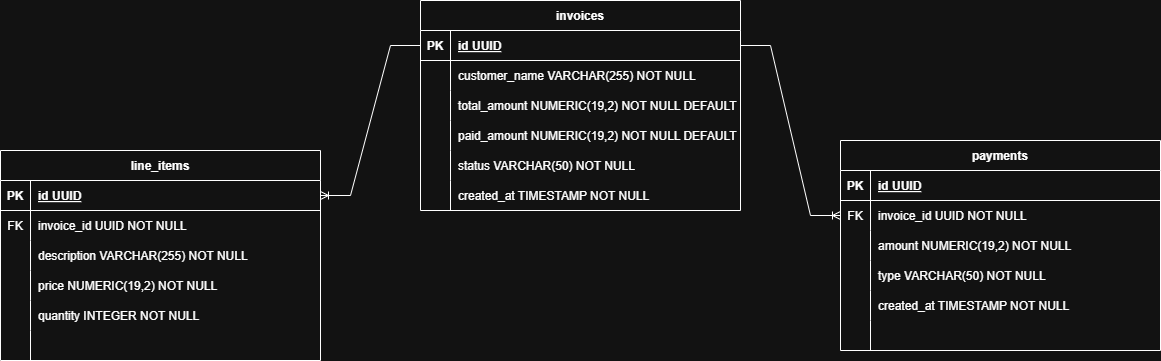

The diagram above was exported from draw.io. Its source (the exported page's mxGraphModel, read from the mxfile embedded in the PNG):
<mxGraphModel dx="2058" dy="1153" grid="1" gridSize="10" guides="1" tooltips="1" connect="1" arrows="1" fold="1" page="1" pageScale="1" pageWidth="827" pageHeight="1169" math="0" shadow="0">
  <root>
    <mxCell id="0" />
    <mxCell id="1" parent="0" />
    <mxCell id="R3umBd3Q3nIYwlHajb-N-82" parent="1" style="shape=table;startSize=30;container=1;collapsible=1;childLayout=tableLayout;fixedRows=1;rowLines=0;fontStyle=1;align=center;resizeLast=1;" value="invoices" vertex="1">
      <mxGeometry height="210" width="320" x="440" y="90" as="geometry" />
    </mxCell>
    <mxCell id="R3umBd3Q3nIYwlHajb-N-83" parent="R3umBd3Q3nIYwlHajb-N-82" style="shape=tableRow;horizontal=0;startSize=0;swimlaneHead=0;swimlaneBody=0;fillColor=none;collapsible=0;dropTarget=0;points=[[0,0.5],[1,0.5]];portConstraint=eastwest;strokeColor=inherit;top=0;left=0;right=0;bottom=1;" value="" vertex="1">
      <mxGeometry height="30" width="320" y="30" as="geometry" />
    </mxCell>
    <mxCell id="R3umBd3Q3nIYwlHajb-N-84" parent="R3umBd3Q3nIYwlHajb-N-83" style="shape=partialRectangle;overflow=hidden;connectable=0;fillColor=none;strokeColor=inherit;top=0;left=0;bottom=0;right=0;fontStyle=1;" value="PK" vertex="1">
      <mxGeometry height="30" width="30" as="geometry">
        <mxRectangle height="30" width="30" as="alternateBounds" />
      </mxGeometry>
    </mxCell>
    <mxCell id="R3umBd3Q3nIYwlHajb-N-85" parent="R3umBd3Q3nIYwlHajb-N-83" style="shape=partialRectangle;overflow=hidden;connectable=0;fillColor=none;align=left;strokeColor=inherit;top=0;left=0;bottom=0;right=0;spacingLeft=6;fontStyle=5;" value="id UUID " vertex="1">
      <mxGeometry height="30" width="290" x="30" as="geometry">
        <mxRectangle height="30" width="290" as="alternateBounds" />
      </mxGeometry>
    </mxCell>
    <mxCell id="R3umBd3Q3nIYwlHajb-N-86" parent="R3umBd3Q3nIYwlHajb-N-82" style="shape=tableRow;horizontal=0;startSize=0;swimlaneHead=0;swimlaneBody=0;fillColor=none;collapsible=0;dropTarget=0;points=[[0,0.5],[1,0.5]];portConstraint=eastwest;strokeColor=inherit;top=0;left=0;right=0;bottom=0;" value="" vertex="1">
      <mxGeometry height="30" width="320" y="60" as="geometry" />
    </mxCell>
    <mxCell id="R3umBd3Q3nIYwlHajb-N-87" parent="R3umBd3Q3nIYwlHajb-N-86" style="shape=partialRectangle;overflow=hidden;connectable=0;fillColor=none;strokeColor=inherit;top=0;left=0;bottom=0;right=0;" value="" vertex="1">
      <mxGeometry height="30" width="30" as="geometry">
        <mxRectangle height="30" width="30" as="alternateBounds" />
      </mxGeometry>
    </mxCell>
    <mxCell id="R3umBd3Q3nIYwlHajb-N-88" parent="R3umBd3Q3nIYwlHajb-N-86" style="shape=partialRectangle;overflow=hidden;connectable=0;fillColor=none;align=left;strokeColor=inherit;top=0;left=0;bottom=0;right=0;spacingLeft=6;" value="customer_name VARCHAR(255) NOT NULL" vertex="1">
      <mxGeometry height="30" width="290" x="30" as="geometry">
        <mxRectangle height="30" width="290" as="alternateBounds" />
      </mxGeometry>
    </mxCell>
    <mxCell id="R3umBd3Q3nIYwlHajb-N-89" parent="R3umBd3Q3nIYwlHajb-N-82" style="shape=tableRow;horizontal=0;startSize=0;swimlaneHead=0;swimlaneBody=0;fillColor=none;collapsible=0;dropTarget=0;points=[[0,0.5],[1,0.5]];portConstraint=eastwest;strokeColor=inherit;top=0;left=0;right=0;bottom=0;" value="" vertex="1">
      <mxGeometry height="30" width="320" y="90" as="geometry" />
    </mxCell>
    <mxCell id="R3umBd3Q3nIYwlHajb-N-90" parent="R3umBd3Q3nIYwlHajb-N-89" style="shape=partialRectangle;overflow=hidden;connectable=0;fillColor=none;strokeColor=inherit;top=0;left=0;bottom=0;right=0;" value="" vertex="1">
      <mxGeometry height="30" width="30" as="geometry">
        <mxRectangle height="30" width="30" as="alternateBounds" />
      </mxGeometry>
    </mxCell>
    <mxCell id="R3umBd3Q3nIYwlHajb-N-91" parent="R3umBd3Q3nIYwlHajb-N-89" style="shape=partialRectangle;overflow=hidden;connectable=0;fillColor=none;align=left;strokeColor=inherit;top=0;left=0;bottom=0;right=0;spacingLeft=6;" value="total_amount NUMERIC(19,2) NOT NULL DEFAULT 0" vertex="1">
      <mxGeometry height="30" width="290" x="30" as="geometry">
        <mxRectangle height="30" width="290" as="alternateBounds" />
      </mxGeometry>
    </mxCell>
    <mxCell id="R3umBd3Q3nIYwlHajb-N-92" parent="R3umBd3Q3nIYwlHajb-N-82" style="shape=tableRow;horizontal=0;startSize=0;swimlaneHead=0;swimlaneBody=0;fillColor=none;collapsible=0;dropTarget=0;points=[[0,0.5],[1,0.5]];portConstraint=eastwest;strokeColor=inherit;top=0;left=0;right=0;bottom=0;" value="" vertex="1">
      <mxGeometry height="30" width="320" y="120" as="geometry" />
    </mxCell>
    <mxCell id="R3umBd3Q3nIYwlHajb-N-93" parent="R3umBd3Q3nIYwlHajb-N-92" style="shape=partialRectangle;overflow=hidden;connectable=0;fillColor=none;strokeColor=inherit;top=0;left=0;bottom=0;right=0;" value="" vertex="1">
      <mxGeometry height="30" width="30" as="geometry">
        <mxRectangle height="30" width="30" as="alternateBounds" />
      </mxGeometry>
    </mxCell>
    <mxCell id="R3umBd3Q3nIYwlHajb-N-94" parent="R3umBd3Q3nIYwlHajb-N-92" style="shape=partialRectangle;overflow=hidden;connectable=0;fillColor=none;align=left;strokeColor=inherit;top=0;left=0;bottom=0;right=0;spacingLeft=6;" value="paid_amount NUMERIC(19,2) NOT NULL DEFAULT 0" vertex="1">
      <mxGeometry height="30" width="290" x="30" as="geometry">
        <mxRectangle height="30" width="290" as="alternateBounds" />
      </mxGeometry>
    </mxCell>
    <mxCell id="R3umBd3Q3nIYwlHajb-N-95" parent="R3umBd3Q3nIYwlHajb-N-82" style="shape=tableRow;horizontal=0;startSize=0;swimlaneHead=0;swimlaneBody=0;fillColor=none;collapsible=0;dropTarget=0;points=[[0,0.5],[1,0.5]];portConstraint=eastwest;strokeColor=inherit;top=0;left=0;right=0;bottom=0;" value="" vertex="1">
      <mxGeometry height="30" width="320" y="150" as="geometry" />
    </mxCell>
    <mxCell id="R3umBd3Q3nIYwlHajb-N-96" parent="R3umBd3Q3nIYwlHajb-N-95" style="shape=partialRectangle;overflow=hidden;connectable=0;fillColor=none;strokeColor=inherit;top=0;left=0;bottom=0;right=0;" value="" vertex="1">
      <mxGeometry height="30" width="30" as="geometry">
        <mxRectangle height="30" width="30" as="alternateBounds" />
      </mxGeometry>
    </mxCell>
    <mxCell id="R3umBd3Q3nIYwlHajb-N-97" parent="R3umBd3Q3nIYwlHajb-N-95" style="shape=partialRectangle;overflow=hidden;connectable=0;fillColor=none;align=left;strokeColor=inherit;top=0;left=0;bottom=0;right=0;spacingLeft=6;" value="status VARCHAR(50) NOT NULL" vertex="1">
      <mxGeometry height="30" width="290" x="30" as="geometry">
        <mxRectangle height="30" width="290" as="alternateBounds" />
      </mxGeometry>
    </mxCell>
    <mxCell id="R3umBd3Q3nIYwlHajb-N-98" parent="R3umBd3Q3nIYwlHajb-N-82" style="shape=tableRow;horizontal=0;startSize=0;swimlaneHead=0;swimlaneBody=0;fillColor=none;collapsible=0;dropTarget=0;points=[[0,0.5],[1,0.5]];portConstraint=eastwest;strokeColor=inherit;top=0;left=0;right=0;bottom=0;" value="" vertex="1">
      <mxGeometry height="30" width="320" y="180" as="geometry" />
    </mxCell>
    <mxCell id="R3umBd3Q3nIYwlHajb-N-99" parent="R3umBd3Q3nIYwlHajb-N-98" style="shape=partialRectangle;overflow=hidden;connectable=0;fillColor=none;strokeColor=inherit;top=0;left=0;bottom=0;right=0;" value="" vertex="1">
      <mxGeometry height="30" width="30" as="geometry">
        <mxRectangle height="30" width="30" as="alternateBounds" />
      </mxGeometry>
    </mxCell>
    <mxCell id="R3umBd3Q3nIYwlHajb-N-100" parent="R3umBd3Q3nIYwlHajb-N-98" style="shape=partialRectangle;overflow=hidden;connectable=0;fillColor=none;align=left;strokeColor=inherit;top=0;left=0;bottom=0;right=0;spacingLeft=6;" value="created_at TIMESTAMP NOT NULL" vertex="1">
      <mxGeometry height="30" width="290" x="30" as="geometry">
        <mxRectangle height="30" width="290" as="alternateBounds" />
      </mxGeometry>
    </mxCell>
    <mxCell id="R3umBd3Q3nIYwlHajb-N-101" parent="1" style="shape=table;startSize=30;container=1;collapsible=1;childLayout=tableLayout;fixedRows=1;rowLines=0;fontStyle=1;align=center;resizeLast=1;" value="line_items" vertex="1">
      <mxGeometry height="210" width="320" x="20" y="240" as="geometry" />
    </mxCell>
    <mxCell id="R3umBd3Q3nIYwlHajb-N-102" parent="R3umBd3Q3nIYwlHajb-N-101" style="shape=tableRow;horizontal=0;startSize=0;swimlaneHead=0;swimlaneBody=0;fillColor=none;collapsible=0;dropTarget=0;points=[[0,0.5],[1,0.5]];portConstraint=eastwest;strokeColor=inherit;top=0;left=0;right=0;bottom=1;" value="" vertex="1">
      <mxGeometry height="30" width="320" y="30" as="geometry" />
    </mxCell>
    <mxCell id="R3umBd3Q3nIYwlHajb-N-103" parent="R3umBd3Q3nIYwlHajb-N-102" style="shape=partialRectangle;overflow=hidden;connectable=0;fillColor=none;strokeColor=inherit;top=0;left=0;bottom=0;right=0;fontStyle=1;" value="PK" vertex="1">
      <mxGeometry height="30" width="30" as="geometry">
        <mxRectangle height="30" width="30" as="alternateBounds" />
      </mxGeometry>
    </mxCell>
    <mxCell id="R3umBd3Q3nIYwlHajb-N-104" parent="R3umBd3Q3nIYwlHajb-N-102" style="shape=partialRectangle;overflow=hidden;connectable=0;fillColor=none;align=left;strokeColor=inherit;top=0;left=0;bottom=0;right=0;spacingLeft=6;fontStyle=5;" value="id UUID " vertex="1">
      <mxGeometry height="30" width="290" x="30" as="geometry">
        <mxRectangle height="30" width="290" as="alternateBounds" />
      </mxGeometry>
    </mxCell>
    <mxCell id="R3umBd3Q3nIYwlHajb-N-105" parent="R3umBd3Q3nIYwlHajb-N-101" style="shape=tableRow;horizontal=0;startSize=0;swimlaneHead=0;swimlaneBody=0;fillColor=none;collapsible=0;dropTarget=0;points=[[0,0.5],[1,0.5]];portConstraint=eastwest;strokeColor=inherit;top=0;left=0;right=0;bottom=0;" value="" vertex="1">
      <mxGeometry height="30" width="320" y="60" as="geometry" />
    </mxCell>
    <mxCell id="R3umBd3Q3nIYwlHajb-N-106" parent="R3umBd3Q3nIYwlHajb-N-105" style="shape=partialRectangle;overflow=hidden;connectable=0;fillColor=none;strokeColor=inherit;top=0;left=0;bottom=0;right=0;" value="FK" vertex="1">
      <mxGeometry height="30" width="30" as="geometry">
        <mxRectangle height="30" width="30" as="alternateBounds" />
      </mxGeometry>
    </mxCell>
    <mxCell id="R3umBd3Q3nIYwlHajb-N-107" parent="R3umBd3Q3nIYwlHajb-N-105" style="shape=partialRectangle;overflow=hidden;connectable=0;fillColor=none;align=left;strokeColor=inherit;top=0;left=0;bottom=0;right=0;spacingLeft=6;" value="invoice_id UUID NOT NULL" vertex="1">
      <mxGeometry height="30" width="290" x="30" as="geometry">
        <mxRectangle height="30" width="290" as="alternateBounds" />
      </mxGeometry>
    </mxCell>
    <mxCell id="R3umBd3Q3nIYwlHajb-N-108" parent="R3umBd3Q3nIYwlHajb-N-101" style="shape=tableRow;horizontal=0;startSize=0;swimlaneHead=0;swimlaneBody=0;fillColor=none;collapsible=0;dropTarget=0;points=[[0,0.5],[1,0.5]];portConstraint=eastwest;strokeColor=inherit;top=0;left=0;right=0;bottom=0;" value="" vertex="1">
      <mxGeometry height="30" width="320" y="90" as="geometry" />
    </mxCell>
    <mxCell id="R3umBd3Q3nIYwlHajb-N-109" parent="R3umBd3Q3nIYwlHajb-N-108" style="shape=partialRectangle;overflow=hidden;connectable=0;fillColor=none;strokeColor=inherit;top=0;left=0;bottom=0;right=0;" value="" vertex="1">
      <mxGeometry height="30" width="30" as="geometry">
        <mxRectangle height="30" width="30" as="alternateBounds" />
      </mxGeometry>
    </mxCell>
    <mxCell id="R3umBd3Q3nIYwlHajb-N-110" parent="R3umBd3Q3nIYwlHajb-N-108" style="shape=partialRectangle;overflow=hidden;connectable=0;fillColor=none;align=left;strokeColor=inherit;top=0;left=0;bottom=0;right=0;spacingLeft=6;" value="description VARCHAR(255) NOT NULL" vertex="1">
      <mxGeometry height="30" width="290" x="30" as="geometry">
        <mxRectangle height="30" width="290" as="alternateBounds" />
      </mxGeometry>
    </mxCell>
    <mxCell id="R3umBd3Q3nIYwlHajb-N-111" parent="R3umBd3Q3nIYwlHajb-N-101" style="shape=tableRow;horizontal=0;startSize=0;swimlaneHead=0;swimlaneBody=0;fillColor=none;collapsible=0;dropTarget=0;points=[[0,0.5],[1,0.5]];portConstraint=eastwest;strokeColor=inherit;top=0;left=0;right=0;bottom=0;" value="" vertex="1">
      <mxGeometry height="30" width="320" y="120" as="geometry" />
    </mxCell>
    <mxCell id="R3umBd3Q3nIYwlHajb-N-112" parent="R3umBd3Q3nIYwlHajb-N-111" style="shape=partialRectangle;overflow=hidden;connectable=0;fillColor=none;strokeColor=inherit;top=0;left=0;bottom=0;right=0;" value="" vertex="1">
      <mxGeometry height="30" width="30" as="geometry">
        <mxRectangle height="30" width="30" as="alternateBounds" />
      </mxGeometry>
    </mxCell>
    <mxCell id="R3umBd3Q3nIYwlHajb-N-113" parent="R3umBd3Q3nIYwlHajb-N-111" style="shape=partialRectangle;overflow=hidden;connectable=0;fillColor=none;align=left;strokeColor=inherit;top=0;left=0;bottom=0;right=0;spacingLeft=6;" value="price NUMERIC(19,2) NOT NULL" vertex="1">
      <mxGeometry height="30" width="290" x="30" as="geometry">
        <mxRectangle height="30" width="290" as="alternateBounds" />
      </mxGeometry>
    </mxCell>
    <mxCell id="R3umBd3Q3nIYwlHajb-N-114" parent="R3umBd3Q3nIYwlHajb-N-101" style="shape=tableRow;horizontal=0;startSize=0;swimlaneHead=0;swimlaneBody=0;fillColor=none;collapsible=0;dropTarget=0;points=[[0,0.5],[1,0.5]];portConstraint=eastwest;strokeColor=inherit;top=0;left=0;right=0;bottom=0;" value="" vertex="1">
      <mxGeometry height="30" width="320" y="150" as="geometry" />
    </mxCell>
    <mxCell id="R3umBd3Q3nIYwlHajb-N-115" parent="R3umBd3Q3nIYwlHajb-N-114" style="shape=partialRectangle;overflow=hidden;connectable=0;fillColor=none;strokeColor=inherit;top=0;left=0;bottom=0;right=0;" value="" vertex="1">
      <mxGeometry height="30" width="30" as="geometry">
        <mxRectangle height="30" width="30" as="alternateBounds" />
      </mxGeometry>
    </mxCell>
    <mxCell id="R3umBd3Q3nIYwlHajb-N-116" parent="R3umBd3Q3nIYwlHajb-N-114" style="shape=partialRectangle;overflow=hidden;connectable=0;fillColor=none;align=left;strokeColor=inherit;top=0;left=0;bottom=0;right=0;spacingLeft=6;" value="quantity INTEGER NOT NULL" vertex="1">
      <mxGeometry height="30" width="290" x="30" as="geometry">
        <mxRectangle height="30" width="290" as="alternateBounds" />
      </mxGeometry>
    </mxCell>
    <mxCell id="R3umBd3Q3nIYwlHajb-N-117" parent="R3umBd3Q3nIYwlHajb-N-101" style="shape=tableRow;horizontal=0;startSize=0;swimlaneHead=0;swimlaneBody=0;fillColor=none;collapsible=0;dropTarget=0;points=[[0,0.5],[1,0.5]];portConstraint=eastwest;strokeColor=inherit;top=0;left=0;right=0;bottom=0;" value="" vertex="1">
      <mxGeometry height="30" width="320" y="180" as="geometry" />
    </mxCell>
    <mxCell id="R3umBd3Q3nIYwlHajb-N-118" parent="R3umBd3Q3nIYwlHajb-N-117" style="shape=partialRectangle;overflow=hidden;connectable=0;fillColor=none;strokeColor=inherit;top=0;left=0;bottom=0;right=0;" value="" vertex="1">
      <mxGeometry height="30" width="30" as="geometry">
        <mxRectangle height="30" width="30" as="alternateBounds" />
      </mxGeometry>
    </mxCell>
    <mxCell id="R3umBd3Q3nIYwlHajb-N-119" parent="R3umBd3Q3nIYwlHajb-N-117" style="shape=partialRectangle;overflow=hidden;connectable=0;fillColor=none;align=left;strokeColor=inherit;top=0;left=0;bottom=0;right=0;spacingLeft=6;" value="" vertex="1">
      <mxGeometry height="30" width="290" x="30" as="geometry">
        <mxRectangle height="30" width="290" as="alternateBounds" />
      </mxGeometry>
    </mxCell>
    <mxCell id="R3umBd3Q3nIYwlHajb-N-120" parent="1" style="shape=table;startSize=30;container=1;collapsible=1;childLayout=tableLayout;fixedRows=1;rowLines=0;fontStyle=1;align=center;resizeLast=1;" value="payments" vertex="1">
      <mxGeometry height="210" width="320" x="860" y="230" as="geometry" />
    </mxCell>
    <mxCell id="R3umBd3Q3nIYwlHajb-N-121" parent="R3umBd3Q3nIYwlHajb-N-120" style="shape=tableRow;horizontal=0;startSize=0;swimlaneHead=0;swimlaneBody=0;fillColor=none;collapsible=0;dropTarget=0;points=[[0,0.5],[1,0.5]];portConstraint=eastwest;strokeColor=inherit;top=0;left=0;right=0;bottom=1;" value="" vertex="1">
      <mxGeometry height="30" width="320" y="30" as="geometry" />
    </mxCell>
    <mxCell id="R3umBd3Q3nIYwlHajb-N-122" parent="R3umBd3Q3nIYwlHajb-N-121" style="shape=partialRectangle;overflow=hidden;connectable=0;fillColor=none;strokeColor=inherit;top=0;left=0;bottom=0;right=0;fontStyle=1;" value="PK" vertex="1">
      <mxGeometry height="30" width="30" as="geometry">
        <mxRectangle height="30" width="30" as="alternateBounds" />
      </mxGeometry>
    </mxCell>
    <mxCell id="R3umBd3Q3nIYwlHajb-N-123" parent="R3umBd3Q3nIYwlHajb-N-121" style="shape=partialRectangle;overflow=hidden;connectable=0;fillColor=none;align=left;strokeColor=inherit;top=0;left=0;bottom=0;right=0;spacingLeft=6;fontStyle=5;" value="id UUID " vertex="1">
      <mxGeometry height="30" width="290" x="30" as="geometry">
        <mxRectangle height="30" width="290" as="alternateBounds" />
      </mxGeometry>
    </mxCell>
    <mxCell id="R3umBd3Q3nIYwlHajb-N-124" parent="R3umBd3Q3nIYwlHajb-N-120" style="shape=tableRow;horizontal=0;startSize=0;swimlaneHead=0;swimlaneBody=0;fillColor=none;collapsible=0;dropTarget=0;points=[[0,0.5],[1,0.5]];portConstraint=eastwest;strokeColor=inherit;top=0;left=0;right=0;bottom=0;" value="" vertex="1">
      <mxGeometry height="30" width="320" y="60" as="geometry" />
    </mxCell>
    <mxCell id="R3umBd3Q3nIYwlHajb-N-125" parent="R3umBd3Q3nIYwlHajb-N-124" style="shape=partialRectangle;overflow=hidden;connectable=0;fillColor=none;strokeColor=inherit;top=0;left=0;bottom=0;right=0;" value="FK" vertex="1">
      <mxGeometry height="30" width="30" as="geometry">
        <mxRectangle height="30" width="30" as="alternateBounds" />
      </mxGeometry>
    </mxCell>
    <mxCell id="R3umBd3Q3nIYwlHajb-N-126" parent="R3umBd3Q3nIYwlHajb-N-124" style="shape=partialRectangle;overflow=hidden;connectable=0;fillColor=none;align=left;strokeColor=inherit;top=0;left=0;bottom=0;right=0;spacingLeft=6;" value="invoice_id UUID NOT NULL" vertex="1">
      <mxGeometry height="30" width="290" x="30" as="geometry">
        <mxRectangle height="30" width="290" as="alternateBounds" />
      </mxGeometry>
    </mxCell>
    <mxCell id="R3umBd3Q3nIYwlHajb-N-127" parent="R3umBd3Q3nIYwlHajb-N-120" style="shape=tableRow;horizontal=0;startSize=0;swimlaneHead=0;swimlaneBody=0;fillColor=none;collapsible=0;dropTarget=0;points=[[0,0.5],[1,0.5]];portConstraint=eastwest;strokeColor=inherit;top=0;left=0;right=0;bottom=0;" value="" vertex="1">
      <mxGeometry height="30" width="320" y="90" as="geometry" />
    </mxCell>
    <mxCell id="R3umBd3Q3nIYwlHajb-N-128" parent="R3umBd3Q3nIYwlHajb-N-127" style="shape=partialRectangle;overflow=hidden;connectable=0;fillColor=none;strokeColor=inherit;top=0;left=0;bottom=0;right=0;" value="" vertex="1">
      <mxGeometry height="30" width="30" as="geometry">
        <mxRectangle height="30" width="30" as="alternateBounds" />
      </mxGeometry>
    </mxCell>
    <mxCell id="R3umBd3Q3nIYwlHajb-N-129" parent="R3umBd3Q3nIYwlHajb-N-127" style="shape=partialRectangle;overflow=hidden;connectable=0;fillColor=none;align=left;strokeColor=inherit;top=0;left=0;bottom=0;right=0;spacingLeft=6;" value="amount NUMERIC(19,2) NOT NULL" vertex="1">
      <mxGeometry height="30" width="290" x="30" as="geometry">
        <mxRectangle height="30" width="290" as="alternateBounds" />
      </mxGeometry>
    </mxCell>
    <mxCell id="R3umBd3Q3nIYwlHajb-N-130" parent="R3umBd3Q3nIYwlHajb-N-120" style="shape=tableRow;horizontal=0;startSize=0;swimlaneHead=0;swimlaneBody=0;fillColor=none;collapsible=0;dropTarget=0;points=[[0,0.5],[1,0.5]];portConstraint=eastwest;strokeColor=inherit;top=0;left=0;right=0;bottom=0;" value="" vertex="1">
      <mxGeometry height="30" width="320" y="120" as="geometry" />
    </mxCell>
    <mxCell id="R3umBd3Q3nIYwlHajb-N-131" parent="R3umBd3Q3nIYwlHajb-N-130" style="shape=partialRectangle;overflow=hidden;connectable=0;fillColor=none;strokeColor=inherit;top=0;left=0;bottom=0;right=0;" value="" vertex="1">
      <mxGeometry height="30" width="30" as="geometry">
        <mxRectangle height="30" width="30" as="alternateBounds" />
      </mxGeometry>
    </mxCell>
    <mxCell id="R3umBd3Q3nIYwlHajb-N-132" parent="R3umBd3Q3nIYwlHajb-N-130" style="shape=partialRectangle;overflow=hidden;connectable=0;fillColor=none;align=left;strokeColor=inherit;top=0;left=0;bottom=0;right=0;spacingLeft=6;" value="type VARCHAR(50) NOT NULL" vertex="1">
      <mxGeometry height="30" width="290" x="30" as="geometry">
        <mxRectangle height="30" width="290" as="alternateBounds" />
      </mxGeometry>
    </mxCell>
    <mxCell id="R3umBd3Q3nIYwlHajb-N-133" parent="R3umBd3Q3nIYwlHajb-N-120" style="shape=tableRow;horizontal=0;startSize=0;swimlaneHead=0;swimlaneBody=0;fillColor=none;collapsible=0;dropTarget=0;points=[[0,0.5],[1,0.5]];portConstraint=eastwest;strokeColor=inherit;top=0;left=0;right=0;bottom=0;" value="" vertex="1">
      <mxGeometry height="30" width="320" y="150" as="geometry" />
    </mxCell>
    <mxCell id="R3umBd3Q3nIYwlHajb-N-134" parent="R3umBd3Q3nIYwlHajb-N-133" style="shape=partialRectangle;overflow=hidden;connectable=0;fillColor=none;strokeColor=inherit;top=0;left=0;bottom=0;right=0;" value="" vertex="1">
      <mxGeometry height="30" width="30" as="geometry">
        <mxRectangle height="30" width="30" as="alternateBounds" />
      </mxGeometry>
    </mxCell>
    <mxCell id="R3umBd3Q3nIYwlHajb-N-135" parent="R3umBd3Q3nIYwlHajb-N-133" style="shape=partialRectangle;overflow=hidden;connectable=0;fillColor=none;align=left;strokeColor=inherit;top=0;left=0;bottom=0;right=0;spacingLeft=6;" value="created_at TIMESTAMP NOT NULL" vertex="1">
      <mxGeometry height="30" width="290" x="30" as="geometry">
        <mxRectangle height="30" width="290" as="alternateBounds" />
      </mxGeometry>
    </mxCell>
    <mxCell id="R3umBd3Q3nIYwlHajb-N-136" parent="R3umBd3Q3nIYwlHajb-N-120" style="shape=tableRow;horizontal=0;startSize=0;swimlaneHead=0;swimlaneBody=0;fillColor=none;collapsible=0;dropTarget=0;points=[[0,0.5],[1,0.5]];portConstraint=eastwest;strokeColor=inherit;top=0;left=0;right=0;bottom=0;" value="" vertex="1">
      <mxGeometry height="30" width="320" y="180" as="geometry" />
    </mxCell>
    <mxCell id="R3umBd3Q3nIYwlHajb-N-137" parent="R3umBd3Q3nIYwlHajb-N-136" style="shape=partialRectangle;overflow=hidden;connectable=0;fillColor=none;strokeColor=inherit;top=0;left=0;bottom=0;right=0;" value="" vertex="1">
      <mxGeometry height="30" width="30" as="geometry">
        <mxRectangle height="30" width="30" as="alternateBounds" />
      </mxGeometry>
    </mxCell>
    <mxCell id="R3umBd3Q3nIYwlHajb-N-138" parent="R3umBd3Q3nIYwlHajb-N-136" style="shape=partialRectangle;overflow=hidden;connectable=0;fillColor=none;align=left;strokeColor=inherit;top=0;left=0;bottom=0;right=0;spacingLeft=6;" value="" vertex="1">
      <mxGeometry height="30" width="290" x="30" as="geometry">
        <mxRectangle height="30" width="290" as="alternateBounds" />
      </mxGeometry>
    </mxCell>
    <mxCell id="R3umBd3Q3nIYwlHajb-N-139" edge="1" parent="1" source="R3umBd3Q3nIYwlHajb-N-83" style="edgeStyle=entityRelationEdgeStyle;fontSize=12;html=1;endArrow=ERoneToMany;rounded=0;entryX=0;entryY=0.5;entryDx=0;entryDy=0;exitX=1;exitY=0.5;exitDx=0;exitDy=0;" target="R3umBd3Q3nIYwlHajb-N-124" value="">
      <mxGeometry height="100" relative="1" width="100" as="geometry">
        <mxPoint x="360" y="440" as="sourcePoint" />
        <mxPoint x="460" y="340" as="targetPoint" />
      </mxGeometry>
    </mxCell>
    <mxCell id="R3umBd3Q3nIYwlHajb-N-140" edge="1" parent="1" source="R3umBd3Q3nIYwlHajb-N-83" style="edgeStyle=entityRelationEdgeStyle;fontSize=12;html=1;endArrow=ERoneToMany;rounded=0;entryX=1;entryY=0.5;entryDx=0;entryDy=0;exitX=0;exitY=0.5;exitDx=0;exitDy=0;" target="R3umBd3Q3nIYwlHajb-N-102" value="">
      <mxGeometry height="100" relative="1" width="100" as="geometry">
        <mxPoint x="360" y="440" as="sourcePoint" />
        <mxPoint x="460" y="340" as="targetPoint" />
      </mxGeometry>
    </mxCell>
  </root>
</mxGraphModel>